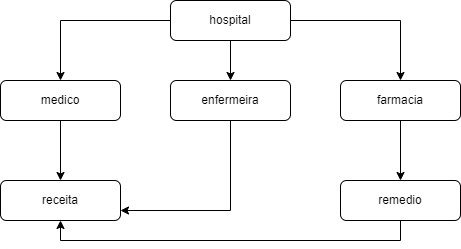

The diagram above was exported from draw.io. Its source (the exported page's mxGraphModel, read from the mxfile embedded in the PNG):
<mxGraphModel dx="1290" dy="577" grid="1" gridSize="10" guides="1" tooltips="1" connect="1" arrows="1" fold="1" page="1" pageScale="1" pageWidth="827" pageHeight="1169" math="0" shadow="0">
  <root>
    <mxCell id="WIyWlLk6GJQsqaUBKTNV-0" />
    <mxCell id="WIyWlLk6GJQsqaUBKTNV-1" parent="WIyWlLk6GJQsqaUBKTNV-0" />
    <mxCell id="nVDZKXdKc30hiploM6fk-1" style="edgeStyle=orthogonalEdgeStyle;rounded=0;orthogonalLoop=1;jettySize=auto;html=1;entryX=0.5;entryY=0;entryDx=0;entryDy=0;" parent="WIyWlLk6GJQsqaUBKTNV-1" source="WIyWlLk6GJQsqaUBKTNV-3" target="dMLjUPW710vOKT55cjEZ-1" edge="1">
      <mxGeometry relative="1" as="geometry" />
    </mxCell>
    <mxCell id="nVDZKXdKc30hiploM6fk-2" style="edgeStyle=orthogonalEdgeStyle;rounded=0;orthogonalLoop=1;jettySize=auto;html=1;entryX=0.5;entryY=0;entryDx=0;entryDy=0;" parent="WIyWlLk6GJQsqaUBKTNV-1" source="WIyWlLk6GJQsqaUBKTNV-3" target="WIyWlLk6GJQsqaUBKTNV-12" edge="1">
      <mxGeometry relative="1" as="geometry" />
    </mxCell>
    <mxCell id="nVDZKXdKc30hiploM6fk-3" style="edgeStyle=orthogonalEdgeStyle;rounded=0;orthogonalLoop=1;jettySize=auto;html=1;" parent="WIyWlLk6GJQsqaUBKTNV-1" source="WIyWlLk6GJQsqaUBKTNV-3" target="WIyWlLk6GJQsqaUBKTNV-7" edge="1">
      <mxGeometry relative="1" as="geometry" />
    </mxCell>
    <mxCell id="WIyWlLk6GJQsqaUBKTNV-3" value="hospital" style="rounded=1;whiteSpace=wrap;html=1;fontSize=12;glass=0;strokeWidth=1;shadow=0;" parent="WIyWlLk6GJQsqaUBKTNV-1" vertex="1">
      <mxGeometry x="280" y="80" width="120" height="40" as="geometry" />
    </mxCell>
    <mxCell id="lcTYGO6wvN5ctGzcEoI5-0" style="edgeStyle=orthogonalEdgeStyle;rounded=0;orthogonalLoop=1;jettySize=auto;html=1;entryX=1;entryY=0.75;entryDx=0;entryDy=0;" parent="WIyWlLk6GJQsqaUBKTNV-1" source="WIyWlLk6GJQsqaUBKTNV-7" target="dMLjUPW710vOKT55cjEZ-2" edge="1">
      <mxGeometry relative="1" as="geometry">
        <Array as="points">
          <mxPoint x="340" y="290" />
        </Array>
      </mxGeometry>
    </mxCell>
    <mxCell id="WIyWlLk6GJQsqaUBKTNV-7" value="enfermeira" style="rounded=1;whiteSpace=wrap;html=1;fontSize=12;glass=0;strokeWidth=1;shadow=0;" parent="WIyWlLk6GJQsqaUBKTNV-1" vertex="1">
      <mxGeometry x="280" y="160" width="120" height="40" as="geometry" />
    </mxCell>
    <mxCell id="nVDZKXdKc30hiploM6fk-6" style="edgeStyle=orthogonalEdgeStyle;rounded=0;orthogonalLoop=1;jettySize=auto;html=1;" parent="WIyWlLk6GJQsqaUBKTNV-1" source="WIyWlLk6GJQsqaUBKTNV-12" target="nVDZKXdKc30hiploM6fk-0" edge="1">
      <mxGeometry relative="1" as="geometry" />
    </mxCell>
    <mxCell id="WIyWlLk6GJQsqaUBKTNV-12" value="farmacia" style="rounded=1;whiteSpace=wrap;html=1;fontSize=12;glass=0;strokeWidth=1;shadow=0;" parent="WIyWlLk6GJQsqaUBKTNV-1" vertex="1">
      <mxGeometry x="450" y="160" width="120" height="40" as="geometry" />
    </mxCell>
    <mxCell id="nVDZKXdKc30hiploM6fk-4" style="edgeStyle=orthogonalEdgeStyle;rounded=0;orthogonalLoop=1;jettySize=auto;html=1;" parent="WIyWlLk6GJQsqaUBKTNV-1" source="dMLjUPW710vOKT55cjEZ-1" target="dMLjUPW710vOKT55cjEZ-2" edge="1">
      <mxGeometry relative="1" as="geometry" />
    </mxCell>
    <mxCell id="dMLjUPW710vOKT55cjEZ-1" value="medico" style="rounded=1;whiteSpace=wrap;html=1;fontSize=12;glass=0;strokeWidth=1;shadow=0;" parent="WIyWlLk6GJQsqaUBKTNV-1" vertex="1">
      <mxGeometry x="110" y="160" width="120" height="40" as="geometry" />
    </mxCell>
    <mxCell id="dMLjUPW710vOKT55cjEZ-2" value="receita" style="rounded=1;whiteSpace=wrap;html=1;fontSize=12;glass=0;strokeWidth=1;shadow=0;" parent="WIyWlLk6GJQsqaUBKTNV-1" vertex="1">
      <mxGeometry x="110" y="260" width="120" height="40" as="geometry" />
    </mxCell>
    <mxCell id="nVDZKXdKc30hiploM6fk-8" style="edgeStyle=orthogonalEdgeStyle;rounded=0;orthogonalLoop=1;jettySize=auto;html=1;entryX=0.5;entryY=1;entryDx=0;entryDy=0;" parent="WIyWlLk6GJQsqaUBKTNV-1" source="nVDZKXdKc30hiploM6fk-0" target="dMLjUPW710vOKT55cjEZ-2" edge="1">
      <mxGeometry relative="1" as="geometry">
        <Array as="points">
          <mxPoint x="510" y="320" />
          <mxPoint x="170" y="320" />
        </Array>
      </mxGeometry>
    </mxCell>
    <mxCell id="nVDZKXdKc30hiploM6fk-0" value="remedio" style="rounded=1;whiteSpace=wrap;html=1;fontSize=12;glass=0;strokeWidth=1;shadow=0;" parent="WIyWlLk6GJQsqaUBKTNV-1" vertex="1">
      <mxGeometry x="450" y="260" width="120" height="40" as="geometry" />
    </mxCell>
  </root>
</mxGraphModel>